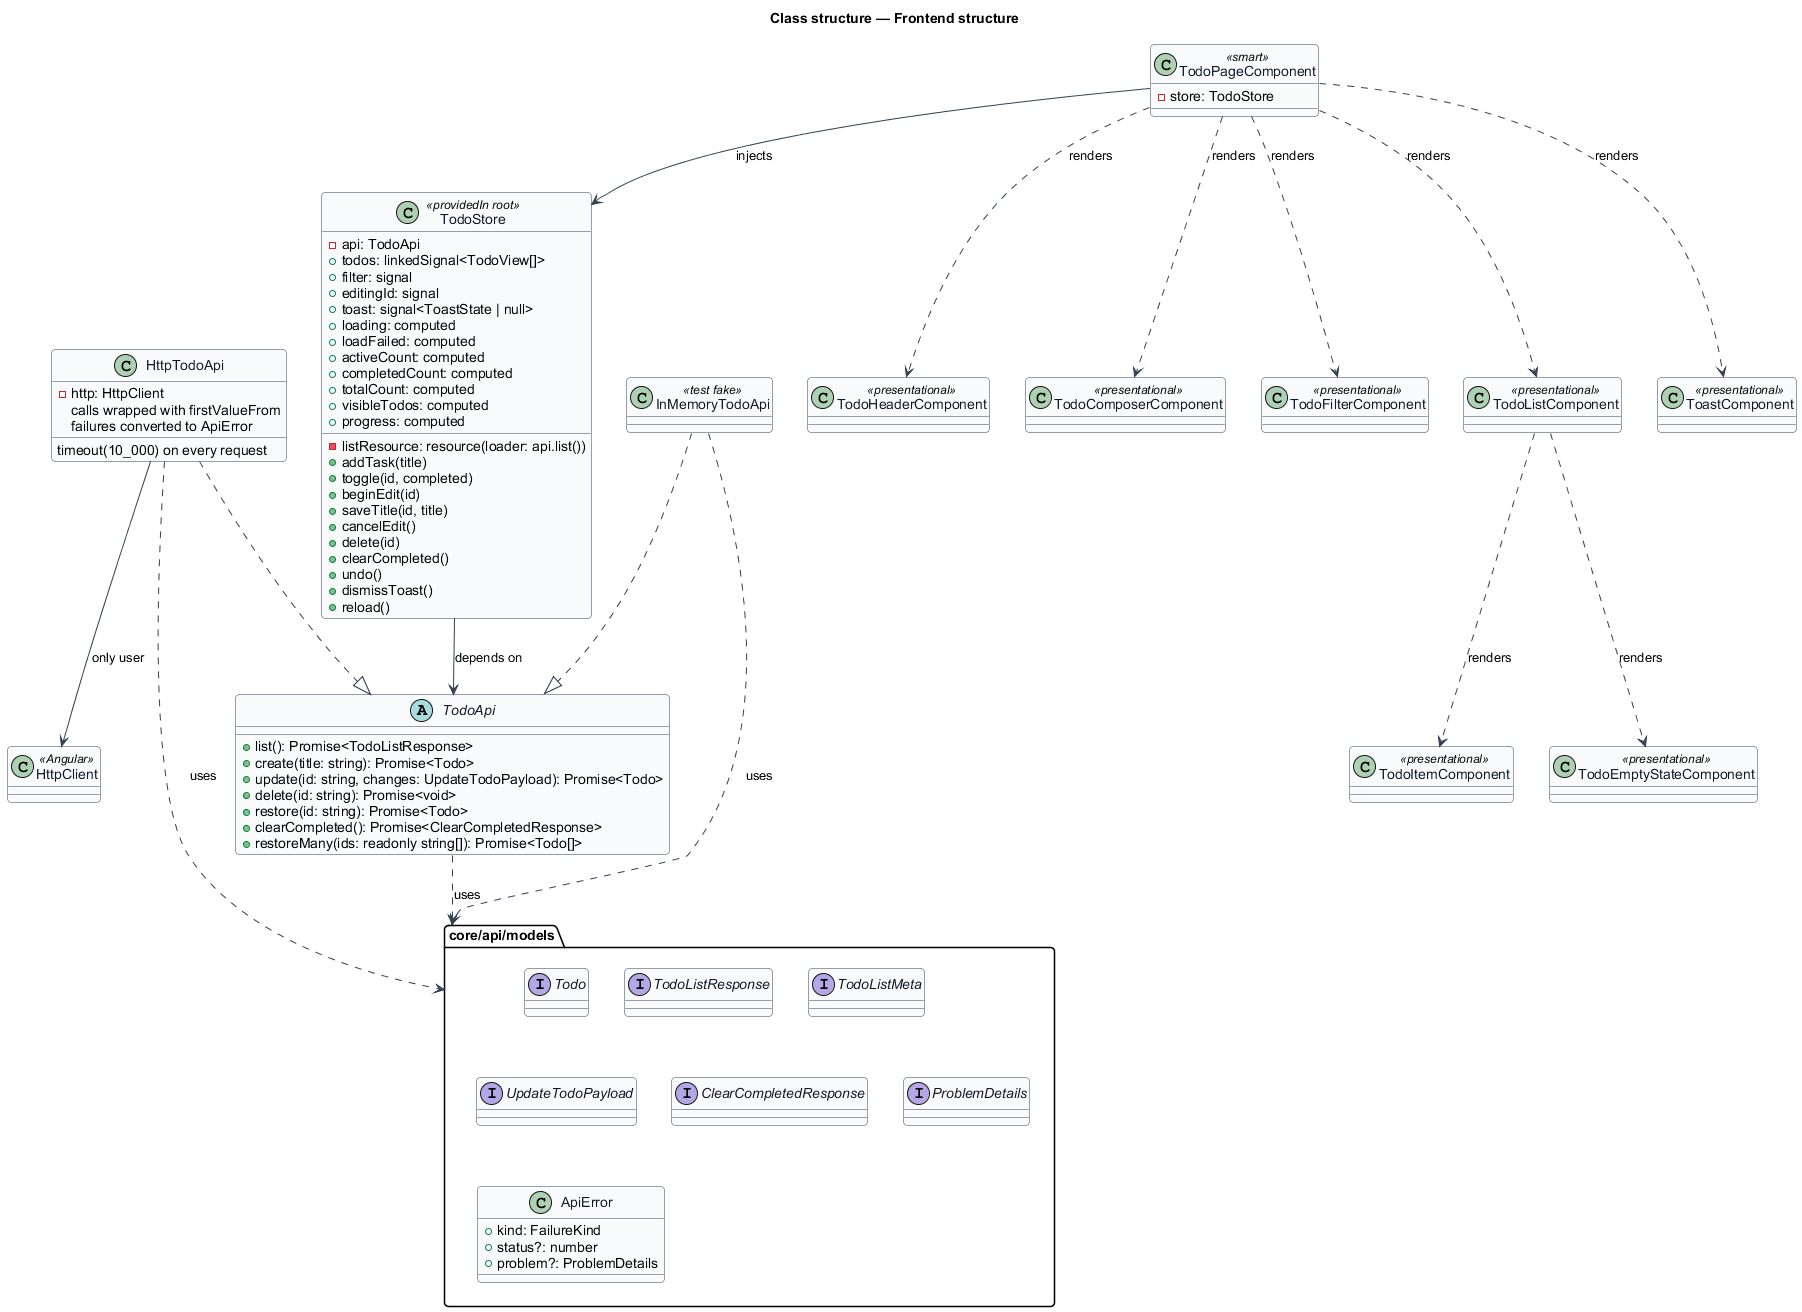

The diagram above was rendered by PlantUML. Its source (embedded in the PNG):
@startuml
' --- shared skin header ---
skinparam backgroundColor #FFFFFF
skinparam shadowing false
skinparam roundcorner 8
skinparam defaultFontName Arial
skinparam ArrowColor #344054
skinparam class {
  BorderColor #344054
  FontColor #101828
  BackgroundColor #F9FAFB
}
' --------------------------
title Class structure — Frontend structure

class TodoPageComponent <<smart>> {
  -store: TodoStore
}

class TodoHeaderComponent <<presentational>>
class TodoComposerComponent <<presentational>>
class TodoFilterComponent <<presentational>>
class TodoListComponent <<presentational>>
class TodoItemComponent <<presentational>>
class TodoEmptyStateComponent <<presentational>>
class ToastComponent <<presentational>>

class TodoStore <<providedIn root>> {
  -api: TodoApi
  -listResource: resource(loader: api.list())
  +todos: linkedSignal<TodoView[]>
  +filter: signal
  +editingId: signal
  +toast: signal<ToastState | null>
  +loading: computed
  +loadFailed: computed
  +activeCount: computed
  +completedCount: computed
  +totalCount: computed
  +visibleTodos: computed
  +progress: computed
  +addTask(title)
  +toggle(id, completed)
  +beginEdit(id)
  +saveTitle(id, title)
  +cancelEdit()
  +delete(id)
  +clearCompleted()
  +undo()
  +dismissToast()
  +reload()
}

abstract class TodoApi {
  +list(): Promise<TodoListResponse>
  +create(title: string): Promise<Todo>
  +update(id: string, changes: UpdateTodoPayload): Promise<Todo>
  +delete(id: string): Promise<void>
  +restore(id: string): Promise<Todo>
  +clearCompleted(): Promise<ClearCompletedResponse>
  +restoreMany(ids: readonly string[]): Promise<Todo[]>
}

class HttpTodoApi {
  -http: HttpClient
  calls wrapped with firstValueFrom
  timeout(10_000) on every request
  failures converted to ApiError
}

class InMemoryTodoApi <<test fake>>

class HttpClient <<Angular>>

package "core/api/models" as Models {
  interface Todo
  interface TodoListResponse
  interface TodoListMeta
  interface UpdateTodoPayload
  interface ClearCompletedResponse
  interface ProblemDetails
  class ApiError {
    +kind: FailureKind
    +status?: number
    +problem?: ProblemDetails
  }
}

TodoPageComponent --> TodoStore : injects
TodoPageComponent ..> TodoHeaderComponent : renders
TodoPageComponent ..> TodoComposerComponent : renders
TodoPageComponent ..> TodoFilterComponent : renders
TodoPageComponent ..> TodoListComponent : renders
TodoPageComponent ..> ToastComponent : renders
TodoListComponent ..> TodoItemComponent : renders
TodoListComponent ..> TodoEmptyStateComponent : renders
TodoStore --> TodoApi : depends on
HttpTodoApi ..|> TodoApi
InMemoryTodoApi ..|> TodoApi
HttpTodoApi --> HttpClient : only user
HttpTodoApi ..> Models : uses
InMemoryTodoApi ..> Models : uses
TodoApi ..> Models : uses
@enduml